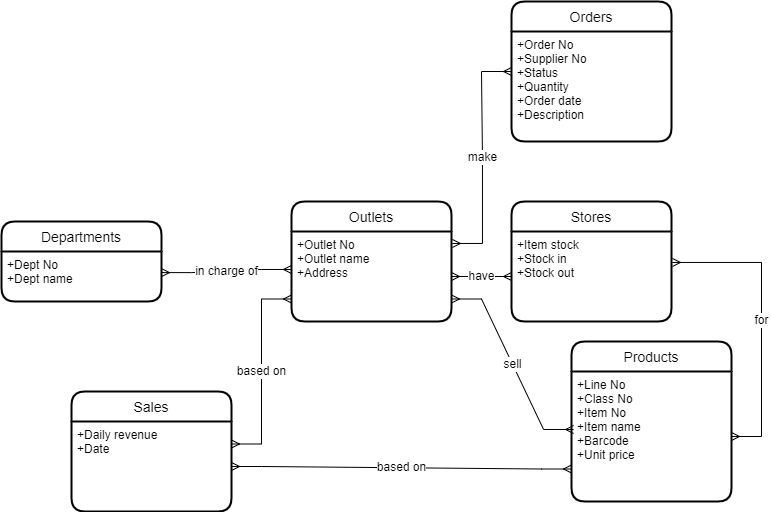

The diagram above was exported from draw.io. Its source (the exported page's mxGraphModel, read from the mxfile embedded in the PNG):
<mxGraphModel dx="1108" dy="482" grid="1" gridSize="10" guides="1" tooltips="1" connect="1" arrows="1" fold="1" page="1" pageScale="1" pageWidth="850" pageHeight="1100" math="0" shadow="0" extFonts="Permanent Marker^https://fonts.googleapis.com/css?family=Permanent+Marker">
  <root>
    <mxCell id="0" />
    <mxCell id="1" parent="0" />
    <mxCell id="uVBoeF9ajIJE76zrrYp3-20" value="Orders" style="swimlane;childLayout=stackLayout;horizontal=1;startSize=30;horizontalStack=0;rounded=1;fontSize=14;fontStyle=0;strokeWidth=2;resizeParent=0;resizeLast=1;shadow=0;dashed=0;align=center;" parent="1" vertex="1">
      <mxGeometry x="580" y="40" width="160" height="140" as="geometry" />
    </mxCell>
    <mxCell id="uVBoeF9ajIJE76zrrYp3-21" value="+Order No&#10;+Supplier No&#10;+Status&#10;+Quantity&#10;+Order date&#10;+Description" style="align=left;strokeColor=none;fillColor=none;spacingLeft=4;fontSize=12;verticalAlign=top;resizable=0;rotatable=0;part=1;" parent="uVBoeF9ajIJE76zrrYp3-20" vertex="1">
      <mxGeometry y="30" width="160" height="110" as="geometry" />
    </mxCell>
    <mxCell id="uVBoeF9ajIJE76zrrYp3-22" value="Departments" style="swimlane;childLayout=stackLayout;horizontal=1;startSize=30;horizontalStack=0;rounded=1;fontSize=14;fontStyle=0;strokeWidth=2;resizeParent=0;resizeLast=1;shadow=0;dashed=0;align=center;" parent="1" vertex="1">
      <mxGeometry x="70" y="260" width="160" height="80" as="geometry" />
    </mxCell>
    <mxCell id="uVBoeF9ajIJE76zrrYp3-23" value="+Dept No&#10;+Dept name&#10;" style="align=left;strokeColor=none;fillColor=none;spacingLeft=4;fontSize=12;verticalAlign=top;resizable=0;rotatable=0;part=1;" parent="uVBoeF9ajIJE76zrrYp3-22" vertex="1">
      <mxGeometry y="30" width="160" height="50" as="geometry" />
    </mxCell>
    <mxCell id="uVBoeF9ajIJE76zrrYp3-26" value="Outlets" style="swimlane;childLayout=stackLayout;horizontal=1;startSize=30;horizontalStack=0;rounded=1;fontSize=14;fontStyle=0;strokeWidth=2;resizeParent=0;resizeLast=1;shadow=0;dashed=0;align=center;" parent="1" vertex="1">
      <mxGeometry x="360" y="240" width="160" height="120" as="geometry" />
    </mxCell>
    <mxCell id="uVBoeF9ajIJE76zrrYp3-27" value="+Outlet No&#10;+Outlet name&#10;+Address" style="align=left;strokeColor=none;fillColor=none;spacingLeft=4;fontSize=12;verticalAlign=top;resizable=0;rotatable=0;part=1;" parent="uVBoeF9ajIJE76zrrYp3-26" vertex="1">
      <mxGeometry y="30" width="160" height="90" as="geometry" />
    </mxCell>
    <mxCell id="8T98PvlkHHnzkABmWbCK-1" value="Products" style="swimlane;childLayout=stackLayout;horizontal=1;startSize=30;horizontalStack=0;rounded=1;fontSize=14;fontStyle=0;strokeWidth=2;resizeParent=0;resizeLast=1;shadow=0;dashed=0;align=center;" parent="1" vertex="1">
      <mxGeometry x="640" y="380" width="160" height="160" as="geometry" />
    </mxCell>
    <mxCell id="8T98PvlkHHnzkABmWbCK-2" value="+Line No&#10;+Class No&#10;+Item No&#10;+Item name&#10;+Barcode&#10;+Unit price" style="align=left;strokeColor=none;fillColor=none;spacingLeft=4;fontSize=12;verticalAlign=top;resizable=0;rotatable=0;part=1;" parent="8T98PvlkHHnzkABmWbCK-1" vertex="1">
      <mxGeometry y="30" width="160" height="130" as="geometry" />
    </mxCell>
    <mxCell id="_7Htqo4DOvj2irGydomo-3" value="Sales" style="swimlane;childLayout=stackLayout;horizontal=1;startSize=30;horizontalStack=0;rounded=1;fontSize=14;fontStyle=0;strokeWidth=2;resizeParent=0;resizeLast=1;shadow=0;dashed=0;align=center;" parent="1" vertex="1">
      <mxGeometry x="140" y="430" width="160" height="120" as="geometry" />
    </mxCell>
    <mxCell id="_7Htqo4DOvj2irGydomo-4" value="+Daily revenue&#10;+Date" style="align=left;strokeColor=none;fillColor=none;spacingLeft=4;fontSize=12;verticalAlign=top;resizable=0;rotatable=0;part=1;" parent="_7Htqo4DOvj2irGydomo-3" vertex="1">
      <mxGeometry y="30" width="160" height="90" as="geometry" />
    </mxCell>
    <mxCell id="_7Htqo4DOvj2irGydomo-5" value="in charge of" style="edgeStyle=entityRelationEdgeStyle;fontSize=12;html=1;endArrow=ERmany;startArrow=ERmany;rounded=0;exitX=1;exitY=0.422;exitDx=0;exitDy=0;exitPerimeter=0;entryX=0;entryY=0.422;entryDx=0;entryDy=0;entryPerimeter=0;" parent="1" source="uVBoeF9ajIJE76zrrYp3-23" target="uVBoeF9ajIJE76zrrYp3-27" edge="1">
      <mxGeometry width="100" height="100" relative="1" as="geometry">
        <mxPoint x="370" y="300" as="sourcePoint" />
        <mxPoint x="470" y="200" as="targetPoint" />
      </mxGeometry>
    </mxCell>
    <mxCell id="_7Htqo4DOvj2irGydomo-6" value="make" style="edgeStyle=entityRelationEdgeStyle;fontSize=12;html=1;endArrow=ERmany;startArrow=ERmany;rounded=0;exitX=1.006;exitY=0.133;exitDx=0;exitDy=0;entryX=0;entryY=0.5;entryDx=0;entryDy=0;exitPerimeter=0;" parent="1" source="uVBoeF9ajIJE76zrrYp3-27" target="uVBoeF9ajIJE76zrrYp3-20" edge="1">
      <mxGeometry width="100" height="100" relative="1" as="geometry">
        <mxPoint x="370" y="200" as="sourcePoint" />
        <mxPoint x="470" y="100" as="targetPoint" />
      </mxGeometry>
    </mxCell>
    <mxCell id="_7Htqo4DOvj2irGydomo-7" value="sell" style="edgeStyle=entityRelationEdgeStyle;fontSize=12;html=1;endArrow=ERmany;startArrow=ERmany;rounded=0;entryX=0.013;entryY=0.446;entryDx=0;entryDy=0;entryPerimeter=0;exitX=1;exitY=0.75;exitDx=0;exitDy=0;" parent="1" source="uVBoeF9ajIJE76zrrYp3-27" target="8T98PvlkHHnzkABmWbCK-2" edge="1">
      <mxGeometry width="100" height="100" relative="1" as="geometry">
        <mxPoint x="370" y="400" as="sourcePoint" />
        <mxPoint x="470" y="300" as="targetPoint" />
      </mxGeometry>
    </mxCell>
    <mxCell id="_7Htqo4DOvj2irGydomo-10" value="based on" style="edgeStyle=entityRelationEdgeStyle;fontSize=12;html=1;endArrow=ERmany;startArrow=ERmany;rounded=0;entryX=0;entryY=0.75;entryDx=0;entryDy=0;exitX=1;exitY=0.25;exitDx=0;exitDy=0;" parent="1" source="_7Htqo4DOvj2irGydomo-4" target="uVBoeF9ajIJE76zrrYp3-27" edge="1">
      <mxGeometry width="100" height="100" relative="1" as="geometry">
        <mxPoint x="320" y="550" as="sourcePoint" />
        <mxPoint x="320" y="360" as="targetPoint" />
      </mxGeometry>
    </mxCell>
    <mxCell id="_7Htqo4DOvj2irGydomo-11" value="based on" style="edgeStyle=entityRelationEdgeStyle;fontSize=12;html=1;endArrow=ERmany;startArrow=ERmany;rounded=0;exitX=1;exitY=0.5;exitDx=0;exitDy=0;entryX=0;entryY=0.75;entryDx=0;entryDy=0;" parent="1" source="_7Htqo4DOvj2irGydomo-4" target="8T98PvlkHHnzkABmWbCK-2" edge="1">
      <mxGeometry width="100" height="100" relative="1" as="geometry">
        <mxPoint x="370" y="400" as="sourcePoint" />
        <mxPoint x="470" y="300" as="targetPoint" />
      </mxGeometry>
    </mxCell>
    <mxCell id="_7Htqo4DOvj2irGydomo-12" value="Stores" style="swimlane;childLayout=stackLayout;horizontal=1;startSize=30;horizontalStack=0;rounded=1;fontSize=14;fontStyle=0;strokeWidth=2;resizeParent=0;resizeLast=1;shadow=0;dashed=0;align=center;" parent="1" vertex="1">
      <mxGeometry x="580" y="240" width="160" height="120" as="geometry" />
    </mxCell>
    <mxCell id="_7Htqo4DOvj2irGydomo-13" value="+Item stock&#10;+Stock in&#10;+Stock out" style="align=left;strokeColor=none;fillColor=none;spacingLeft=4;fontSize=12;verticalAlign=top;resizable=0;rotatable=0;part=1;" parent="_7Htqo4DOvj2irGydomo-12" vertex="1">
      <mxGeometry y="30" width="160" height="90" as="geometry" />
    </mxCell>
    <mxCell id="_7Htqo4DOvj2irGydomo-14" value="have" style="edgeStyle=entityRelationEdgeStyle;fontSize=12;html=1;endArrow=ERmany;startArrow=ERmany;rounded=0;entryX=0;entryY=0.5;entryDx=0;entryDy=0;" parent="1" source="uVBoeF9ajIJE76zrrYp3-27" target="_7Htqo4DOvj2irGydomo-13" edge="1">
      <mxGeometry width="100" height="100" relative="1" as="geometry">
        <mxPoint x="520" y="320" as="sourcePoint" />
        <mxPoint x="510" y="310" as="targetPoint" />
      </mxGeometry>
    </mxCell>
    <mxCell id="_7Htqo4DOvj2irGydomo-16" value="for" style="edgeStyle=entityRelationEdgeStyle;fontSize=12;html=1;endArrow=ERmany;startArrow=ERmany;rounded=0;exitX=1.006;exitY=0.344;exitDx=0;exitDy=0;exitPerimeter=0;" parent="1" source="_7Htqo4DOvj2irGydomo-13" target="8T98PvlkHHnzkABmWbCK-2" edge="1">
      <mxGeometry width="100" height="100" relative="1" as="geometry">
        <mxPoint x="410" y="410" as="sourcePoint" />
        <mxPoint x="790" y="360" as="targetPoint" />
      </mxGeometry>
    </mxCell>
  </root>
</mxGraphModel>